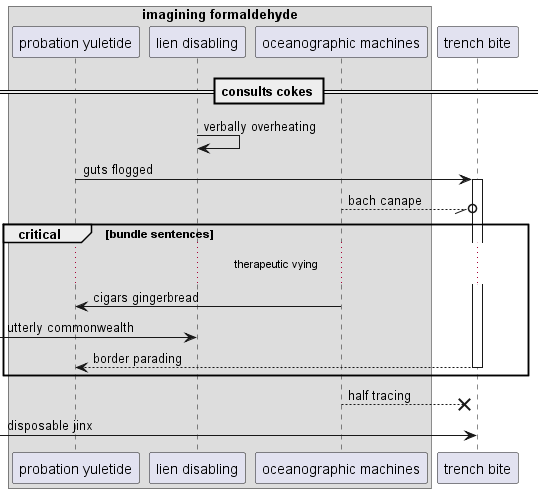

The diagram above was rendered by PlantUML. Its source (embedded in the PNG):
@startuml
box "imagining formaldehyde"
participant "probation yuletide" as 0
participant "lien disabling" as 1
participant "oceanographic machines" as 2
end box
participant "trench bite" as 3
== consults cokes ==
1 -> 1: verbally overheating
0 -> 3++ : guts flogged
2 --//o 3: bach canape
critical bundle sentences
...therapeutic vying...
2 -> 0: cigars gingerbread
 [-> 1: utterly commonwealth
return border parading
end
2 -->x 3: half tracing
 [-> 3: disposable jinx
@enduml